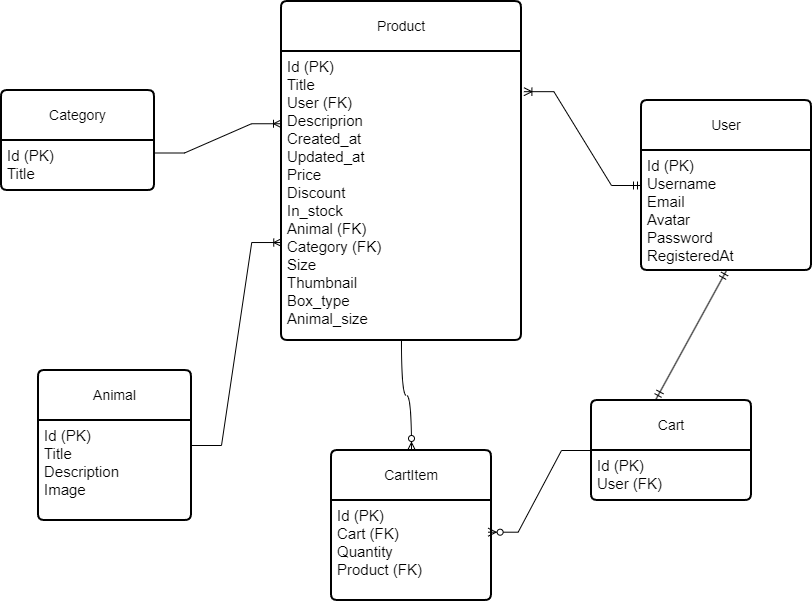

The diagram above was exported from draw.io. Its source (the exported page's mxGraphModel, read from the mxfile embedded in the PNG):
<mxGraphModel dx="1971" dy="1802" grid="1" gridSize="10" guides="1" tooltips="1" connect="1" arrows="1" fold="1" page="1" pageScale="1" pageWidth="827" pageHeight="1169" math="0" shadow="0">
  <root>
    <mxCell id="0" />
    <mxCell id="1" parent="0" />
    <mxCell id="JMzgNcy58iIecg1d4kk5-3" parent="1" style="swimlane;childLayout=stackLayout;horizontal=1;startSize=50;horizontalStack=0;rounded=1;fontSize=14;fontStyle=0;strokeWidth=2;resizeParent=0;resizeLast=1;shadow=0;dashed=0;align=center;arcSize=4;whiteSpace=wrap;html=1;" value="Product" vertex="1">
      <mxGeometry height="339" width="240" x="-250" y="-159" as="geometry" />
    </mxCell>
    <mxCell id="JMzgNcy58iIecg1d4kk5-4" parent="JMzgNcy58iIecg1d4kk5-3" style="align=left;strokeColor=none;fillColor=none;spacingLeft=4;spacingRight=4;fontSize=12;verticalAlign=top;resizable=0;rotatable=0;part=1;html=1;whiteSpace=wrap;" value="&lt;font style=&quot;font-size: 15px;&quot;&gt;Id (PK)&lt;br&gt;Title&lt;/font&gt;&lt;div&gt;&lt;font style=&quot;font-size: 15px;&quot;&gt;User (FK)&lt;br&gt;Descriprion&lt;/font&gt;&lt;div&gt;&lt;font style=&quot;font-size: 15px;&quot;&gt;Created_at&lt;/font&gt;&lt;/div&gt;&lt;div&gt;&lt;font style=&quot;font-size: 15px;&quot;&gt;Updated_at&lt;/font&gt;&lt;/div&gt;&lt;div&gt;&lt;font style=&quot;font-size: 15px;&quot;&gt;Price&lt;/font&gt;&lt;/div&gt;&lt;div&gt;&lt;font style=&quot;font-size: 15px;&quot;&gt;Discount&lt;/font&gt;&lt;/div&gt;&lt;div&gt;&lt;font style=&quot;font-size: 15px;&quot;&gt;In_stock&lt;/font&gt;&lt;/div&gt;&lt;div&gt;&lt;font style=&quot;font-size: 15px;&quot;&gt;Animal (FK)&lt;/font&gt;&lt;/div&gt;&lt;div&gt;&lt;font style=&quot;font-size: 15px;&quot;&gt;Category (FK)&lt;/font&gt;&lt;/div&gt;&lt;div&gt;&lt;font style=&quot;font-size: 15px;&quot;&gt;Size&lt;/font&gt;&lt;/div&gt;&lt;div&gt;&lt;font style=&quot;font-size: 15px;&quot;&gt;Thumbnail&lt;/font&gt;&lt;/div&gt;&lt;div&gt;&lt;span style=&quot;font-size: 15px; background-color: transparent; color: light-dark(rgb(0, 0, 0), rgb(255, 255, 255));&quot;&gt;Box_type&lt;/span&gt;&lt;/div&gt;&lt;div&gt;&lt;span style=&quot;font-size: 15px; background-color: transparent; color: light-dark(rgb(0, 0, 0), rgb(255, 255, 255));&quot;&gt;Animal_size&lt;/span&gt;&lt;/div&gt;&lt;div&gt;&lt;br&gt;&lt;/div&gt;&lt;/div&gt;" vertex="1">
      <mxGeometry height="289" width="240" y="50" as="geometry" />
    </mxCell>
    <mxCell id="JMzgNcy58iIecg1d4kk5-5" parent="1" style="swimlane;childLayout=stackLayout;horizontal=1;startSize=50;horizontalStack=0;rounded=1;fontSize=14;fontStyle=0;strokeWidth=2;resizeParent=0;resizeLast=1;shadow=0;dashed=0;align=center;arcSize=4;whiteSpace=wrap;html=1;" value="User" vertex="1">
      <mxGeometry height="170" width="170" x="110" y="-60" as="geometry" />
    </mxCell>
    <mxCell id="JMzgNcy58iIecg1d4kk5-6" parent="JMzgNcy58iIecg1d4kk5-5" style="align=left;strokeColor=none;fillColor=none;spacingLeft=4;spacingRight=4;fontSize=12;verticalAlign=top;resizable=0;rotatable=0;part=1;html=1;whiteSpace=wrap;" value="&lt;font style=&quot;font-size: 15px;&quot;&gt;Id (PK)&lt;br&gt;Username&lt;br&gt;Email&lt;/font&gt;&lt;div&gt;&lt;font style=&quot;font-size: 15px;&quot;&gt;Avatar&lt;/font&gt;&lt;/div&gt;&lt;div&gt;&lt;font style=&quot;font-size: 15px;&quot;&gt;Password&lt;/font&gt;&lt;/div&gt;&lt;div&gt;&lt;font style=&quot;font-size: 15px;&quot;&gt;RegisteredAt&lt;/font&gt;&lt;/div&gt;&lt;div&gt;&lt;br&gt;&lt;/div&gt;" vertex="1">
      <mxGeometry height="120" width="170" y="50" as="geometry" />
    </mxCell>
    <mxCell id="JMzgNcy58iIecg1d4kk5-7" parent="1" style="swimlane;childLayout=stackLayout;horizontal=1;startSize=50;horizontalStack=0;rounded=1;fontSize=14;fontStyle=0;strokeWidth=2;resizeParent=0;resizeLast=1;shadow=0;dashed=0;align=center;arcSize=4;whiteSpace=wrap;html=1;" value="Animal" vertex="1">
      <mxGeometry height="150" width="153" x="-493" y="210" as="geometry" />
    </mxCell>
    <mxCell id="JMzgNcy58iIecg1d4kk5-8" parent="JMzgNcy58iIecg1d4kk5-7" style="align=left;strokeColor=none;fillColor=none;spacingLeft=4;spacingRight=4;fontSize=12;verticalAlign=top;resizable=0;rotatable=0;part=1;html=1;whiteSpace=wrap;" value="&lt;font style=&quot;font-size: 15px;&quot;&gt;Id (PK)&lt;br&gt;Title&lt;br&gt;Description&lt;/font&gt;&lt;div&gt;&lt;span style=&quot;font-size: 15px;&quot;&gt;Image&lt;br&gt;&lt;/span&gt;&lt;div&gt;&lt;br&gt;&lt;/div&gt;&lt;/div&gt;" vertex="1">
      <mxGeometry height="100" width="153" y="50" as="geometry" />
    </mxCell>
    <mxCell id="JMzgNcy58iIecg1d4kk5-11" parent="1" style="swimlane;childLayout=stackLayout;horizontal=1;startSize=50;horizontalStack=0;rounded=1;fontSize=14;fontStyle=0;strokeWidth=2;resizeParent=0;resizeLast=1;shadow=0;dashed=0;align=center;arcSize=4;whiteSpace=wrap;html=1;" value="Cart" vertex="1">
      <mxGeometry height="100" width="160" x="60" y="240" as="geometry" />
    </mxCell>
    <mxCell id="JMzgNcy58iIecg1d4kk5-12" parent="JMzgNcy58iIecg1d4kk5-11" style="align=left;strokeColor=none;fillColor=none;spacingLeft=4;spacingRight=4;fontSize=12;verticalAlign=top;resizable=0;rotatable=0;part=1;html=1;whiteSpace=wrap;" value="&lt;font style=&quot;font-size: 15px;&quot;&gt;Id (PK)&lt;br&gt;User (FK)&lt;br&gt;&lt;br&gt;&lt;/font&gt;" vertex="1">
      <mxGeometry height="50" width="160" y="50" as="geometry" />
    </mxCell>
    <mxCell id="JMzgNcy58iIecg1d4kk5-13" parent="1" style="swimlane;childLayout=stackLayout;horizontal=1;startSize=50;horizontalStack=0;rounded=1;fontSize=14;fontStyle=0;strokeWidth=2;resizeParent=0;resizeLast=1;shadow=0;dashed=0;align=center;arcSize=4;whiteSpace=wrap;html=1;" value="CartItem" vertex="1">
      <mxGeometry height="150" width="160" x="-200" y="290" as="geometry" />
    </mxCell>
    <mxCell id="JMzgNcy58iIecg1d4kk5-14" parent="JMzgNcy58iIecg1d4kk5-13" style="align=left;strokeColor=none;fillColor=none;spacingLeft=4;spacingRight=4;fontSize=12;verticalAlign=top;resizable=0;rotatable=0;part=1;html=1;whiteSpace=wrap;" value="&lt;font style=&quot;font-size: 15px;&quot;&gt;Id (PK)&lt;br&gt;Cart (FK)&lt;br&gt;Quantity&lt;/font&gt;&lt;div&gt;&lt;font style=&quot;font-size: 15px;&quot;&gt;Product (FK)&lt;/font&gt;&lt;/div&gt;" vertex="1">
      <mxGeometry height="100" width="160" y="50" as="geometry" />
    </mxCell>
    <mxCell id="JMzgNcy58iIecg1d4kk5-16" edge="1" parent="1" source="JMzgNcy58iIecg1d4kk5-8" style="edgeStyle=entityRelationEdgeStyle;fontSize=12;html=1;endArrow=ERoneToMany;rounded=0;exitX=1;exitY=0.25;exitDx=0;exitDy=0;entryX=0.001;entryY=0.661;entryDx=0;entryDy=0;entryPerimeter=0;" target="JMzgNcy58iIecg1d4kk5-4" value="">
      <mxGeometry height="100" relative="1" width="100" as="geometry">
        <mxPoint x="-30" y="200" as="sourcePoint" />
        <mxPoint x="70" y="100" as="targetPoint" />
      </mxGeometry>
    </mxCell>
    <mxCell id="JMzgNcy58iIecg1d4kk5-17" edge="1" parent="1" source="JMzgNcy58iIecg1d4kk5-11" style="fontSize=12;html=1;endArrow=ERmandOne;startArrow=ERmandOne;rounded=0;exitX=0.404;exitY=-0.015;exitDx=0;exitDy=0;exitPerimeter=0;entryX=0.5;entryY=1;entryDx=0;entryDy=0;" target="JMzgNcy58iIecg1d4kk5-6" value="">
      <mxGeometry height="100" relative="1" width="100" as="geometry">
        <mxPoint x="-30" y="240" as="sourcePoint" />
        <mxPoint x="70" y="140" as="targetPoint" />
      </mxGeometry>
    </mxCell>
    <mxCell id="JMzgNcy58iIecg1d4kk5-19" edge="1" parent="1" source="JMzgNcy58iIecg1d4kk5-4" style="edgeStyle=orthogonalEdgeStyle;fontSize=12;html=1;endArrow=ERzeroToMany;endFill=1;rounded=0;exitX=0.5;exitY=1;exitDx=0;exitDy=0;entryX=0.5;entryY=0;entryDx=0;entryDy=0;curved=1;" target="JMzgNcy58iIecg1d4kk5-13" value="">
      <mxGeometry height="100" relative="1" width="100" as="geometry">
        <mxPoint x="138.83999999999992" y="100" as="sourcePoint" />
        <mxPoint x="10" y="287.6199999999999" as="targetPoint" />
      </mxGeometry>
    </mxCell>
    <mxCell id="JMzgNcy58iIecg1d4kk5-20" edge="1" parent="1" source="JMzgNcy58iIecg1d4kk5-11" style="edgeStyle=entityRelationEdgeStyle;fontSize=12;html=1;endArrow=ERzeroToMany;endFill=1;rounded=0;exitX=0;exitY=0.5;exitDx=0;exitDy=0;entryX=0.979;entryY=0.317;entryDx=0;entryDy=0;entryPerimeter=0;" target="JMzgNcy58iIecg1d4kk5-14" value="">
      <mxGeometry height="100" relative="1" width="100" as="geometry">
        <mxPoint x="50" y="230" as="sourcePoint" />
        <mxPoint x="150" y="130" as="targetPoint" />
      </mxGeometry>
    </mxCell>
    <mxCell id="EwS0PG6bAZRXCVTEbqvD-4" parent="1" style="swimlane;childLayout=stackLayout;horizontal=1;startSize=50;horizontalStack=0;rounded=1;fontSize=14;fontStyle=0;strokeWidth=2;resizeParent=0;resizeLast=1;shadow=0;dashed=0;align=center;arcSize=4;whiteSpace=wrap;html=1;" value="Category" vertex="1">
      <mxGeometry height="100" width="153" x="-530" y="-70" as="geometry" />
    </mxCell>
    <mxCell id="EwS0PG6bAZRXCVTEbqvD-5" parent="EwS0PG6bAZRXCVTEbqvD-4" style="align=left;strokeColor=none;fillColor=none;spacingLeft=4;spacingRight=4;fontSize=12;verticalAlign=top;resizable=0;rotatable=0;part=1;html=1;whiteSpace=wrap;" value="&lt;font style=&quot;font-size: 15px;&quot;&gt;Id (PK)&lt;br&gt;Title&lt;/font&gt;" vertex="1">
      <mxGeometry height="50" width="153" y="50" as="geometry" />
    </mxCell>
    <mxCell id="w1xfhqxcyR1_L33IzCSa-2" edge="1" parent="1" source="EwS0PG6bAZRXCVTEbqvD-5" style="edgeStyle=entityRelationEdgeStyle;fontSize=12;html=1;endArrow=ERoneToMany;rounded=0;exitX=1;exitY=0.25;exitDx=0;exitDy=0;entryX=0;entryY=0.25;entryDx=0;entryDy=0;" target="JMzgNcy58iIecg1d4kk5-4" value="">
      <mxGeometry height="100" relative="1" width="100" as="geometry">
        <mxPoint x="-50" y="200" as="sourcePoint" />
        <mxPoint x="50" y="100" as="targetPoint" />
      </mxGeometry>
    </mxCell>
    <mxCell id="7mDWMChpQmtFEb3DmDwX-1" edge="1" parent="1" source="JMzgNcy58iIecg1d4kk5-5" style="edgeStyle=entityRelationEdgeStyle;fontSize=12;html=1;endArrow=ERoneToMany;startArrow=ERmandOne;rounded=0;exitX=0;exitY=0.5;exitDx=0;exitDy=0;entryX=1.01;entryY=0.139;entryDx=0;entryDy=0;entryPerimeter=0;" target="JMzgNcy58iIecg1d4kk5-4" value="">
      <mxGeometry height="100" relative="1" width="100" as="geometry">
        <mxPoint x="-80" y="200" as="sourcePoint" />
        <mxPoint x="20" y="100" as="targetPoint" />
      </mxGeometry>
    </mxCell>
  </root>
</mxGraphModel>